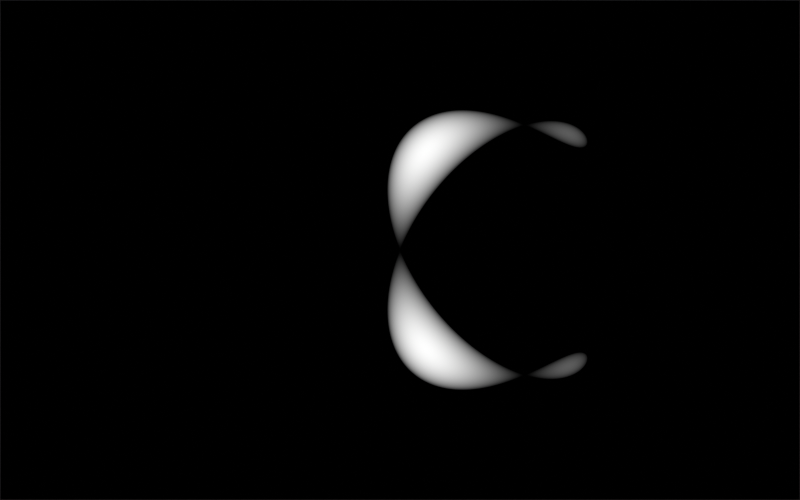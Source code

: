 # Source: patterns-shapes.blend  (saved by Blender 5.4.4; exported with 4.5.12 LTS)
import bpy
from mathutils import Matrix  # noqa: F401  (used for matrix-valued properties, if any)

bpy.ops.wm.read_factory_settings(use_empty=True)
scene = bpy.context.scene
scene.name = 'Example Ampersand Curve.001'

# ---- materials (node trees are filled in below, after node groups)
mat_example_ampersand_curve = bpy.data.materials.new('Example Ampersand Curve')

# ---- node groups
ng_s_ampersand_curve_s = bpy.data.node_groups.new('S_Ampersand Curve_S', 'ShaderNodeTree')
_s = ng_s_ampersand_curve_s.interface.new_socket(name='Value', in_out='OUTPUT', socket_type='NodeSocketFloat')
_s.min_value = 0.0
_s.max_value = 0.0
_s.description = 'A gradient output of the shape'
_s = ng_s_ampersand_curve_s.interface.new_socket(name='Mask', in_out='OUTPUT', socket_type='NodeSocketFloat')
_s.min_value = 0.0
_s.max_value = 0.0
_s.description = 'A black and white mask of the shape'
_s = ng_s_ampersand_curve_s.interface.new_socket(name='Vector', in_out='INPUT', socket_type='NodeSocketVector')
_s.default_value = (0.0, 0.0, 2.147e+09)
_s.min_value = -1.0
_s.max_value = 1.0
_s.hide_value = True
_s.description = 'Coordinates to use. Leave unconnected for automatic Object coordinates'
_s = ng_s_ampersand_curve_s.interface.new_socket(name='Scale', in_out='INPUT', socket_type='NodeSocketFloat')
_s.default_value = 2.0
_s.min_value = -1e+04
_s.max_value = 1e+04
_s.description = 'The scale of the shape'
_N = ng_s_ampersand_curve_s.nodes; _L = ng_s_ampersand_curve_s.links
n0 = _N.new('NodeFrame'); n0.name = 'Frame'; n0.location = (-1273, 626)
n0.label = 'Auto coordinates'
n0.width = 808
n1 = _N.new('NodeFrame'); n1.name = 'Frame.001'; n1.location = (94, -36)
n1.label = 'Compare to special value'
n1.width = 431
n2 = _N.new('ShaderNodeGamma'); n2.name = 'Gamma'; n2.location = (80, 60)
n2.inputs[1].default_value = 2.0
n3 = _N.new('ShaderNodeMath'); n3.name = 'Math.001'; n3.location = (100, -280)
n3.operation = 'MULTIPLY'
n3.inputs[1].default_value = 2.0
n3.inputs[2].default_value = 0.0
n4 = _N.new('ShaderNodeMath'); n4.name = 'Math.006'; n4.location = (900, -300)
n4.operation = 'POWER'
n4.inputs[1].default_value = 2.0
n4.inputs[2].default_value = 0.0
n5 = _N.new('NodeGroupOutput'); n5.name = 'Group Output'; n5.location = (2280, 60)
n6 = _N.new('ShaderNodeMix'); n6.name = 'Mix'; n6.location = (638, -181)
n6.data_type = 'RGBA'
n7 = _N.new('ShaderNodeMath'); n7.name = 'Math.010'; n7.location = (261, -44)
n7.operation = 'COMPARE'
n7.inputs[1].default_value = 2.147e+09
n7.inputs[2].default_value = 0.001
n8 = _N.new('ShaderNodeVectorMath'); n8.name = 'Vector Math.004'; n8.location = (30, -36)
n8.operation = 'DOT_PRODUCT'
n8.inputs[1].default_value = (0.0, 0.0, 1.0)
n9 = _N.new('NodeReroute'); n9.name = 'Reroute.001'; n9.location = (35, -315)
n9.width = 10
n9.socket_idname = 'NodeSocketVector'
n10 = _N.new('ShaderNodeTexCoord'); n10.name = 'Texture Coordinate'; n10.location = (133, -328)
n11 = _N.new('ShaderNodeVectorMath'); n11.name = 'Vector Math.003'; n11.location = (-460, 80)
n11.operation = 'SCALE'
n12 = _N.new('NodeGroupInput'); n12.name = 'Group Input'; n12.location = (-1680, 80)
n13 = _N.new('ShaderNodeVectorMath'); n13.name = 'Vector Math.005'; n13.location = (-200, -240)
n13.operation = 'DOT_PRODUCT'
n13.inputs[1].default_value = (1.0, 0.0, 0.0)
n14 = _N.new('ShaderNodeMath'); n14.name = 'Math'; n14.location = (120, -100)
n14.operation = 'SUBTRACT'
n14.inputs[1].default_value = 1.0
n14.inputs[2].default_value = 0.0
n15 = _N.new('ShaderNodeMath'); n15.name = 'Math.002'; n15.location = (300, -380)
n15.operation = 'SUBTRACT'
n15.inputs[1].default_value = 3.0
n15.inputs[2].default_value = 0.0
n16 = _N.new('ShaderNodeVectorMath'); n16.name = 'Vector Math'; n16.location = (-200, 80)
n16.operation = 'ABSOLUTE'
n17 = _N.new('ShaderNodeMath'); n17.name = 'Math.005'; n17.location = (720, -320)
n17.operation = 'SUBTRACT'
n17.inputs[2].default_value = 0.0
n18 = _N.new('ShaderNodeMath'); n18.name = 'Math.004'; n18.location = (700, 120)
n18.operation = 'MULTIPLY'
n18.inputs[2].default_value = 0.0
n19 = _N.new('ShaderNodeMath'); n19.name = 'Math.003'; n19.location = (400, -160)
n19.operation = 'MULTIPLY'
n19.inputs[2].default_value = 0.0
n20 = _N.new('ShaderNodeMath'); n20.name = 'Math.008'; n20.location = (1180, -60)
n20.operation = 'SUBTRACT'
n20.inputs[2].default_value = 0.0
n21 = _N.new('ShaderNodeVectorMath'); n21.name = 'Vector Math.001'; n21.location = (360, 300)
n21.operation = 'DOT_PRODUCT'
n21.inputs[1].default_value = (-0.25, 0.25, 0.0)
n22 = _N.new('ShaderNodeVectorMath'); n22.name = 'Vector Math.002'; n22.location = (360, 80)
n22.operation = 'DOT_PRODUCT'
n22.inputs[1].default_value = (1.0, 1.0, 0.0)
n23 = _N.new('ShaderNodeMath'); n23.name = 'Math.007'; n23.location = (1440, 100)
n23.operation = 'DIVIDE'
n23.inputs[1].default_value = 0.235
n23.inputs[2].default_value = 0.0
n24 = _N.new('ShaderNodeMath'); n24.name = 'Math.009'; n24.location = (1720, 40)
n24.operation = 'MAXIMUM'
n24.inputs[1].default_value = 0.0
n24.inputs[2].default_value = 0.0
n25 = _N.new('ShaderNodeMath'); n25.name = 'Math.011'; n25.location = (1740, -140)
n25.operation = 'GREATER_THAN'
n25.inputs[1].default_value = 0.0
n25.inputs[2].default_value = 0.0
n26 = _N.new('NodeUndefined'); n26.name = 'Notes'; n26.location = (-337, 429)
n1.parent = n0
n6.parent = n0
n7.parent = n1
n8.parent = n1
n9.parent = n0
n10.parent = n0
_L.new(n11.outputs[0], n16.inputs[0])
_L.new(n16.outputs[0], n2.inputs[0])
_L.new(n2.outputs[0], n21.inputs[0])
_L.new(n21.outputs[1], n18.inputs[0])
_L.new(n3.outputs[0], n15.inputs[0])
_L.new(n15.outputs[0], n19.inputs[1])
_L.new(n14.outputs[0], n19.inputs[0])
_L.new(n3.outputs[0], n17.inputs[1])
_L.new(n2.outputs[0], n22.inputs[0])
_L.new(n22.outputs[1], n17.inputs[0])
_L.new(n17.outputs[0], n4.inputs[0])
_L.new(n4.outputs[0], n20.inputs[1])
_L.new(n19.outputs[0], n18.inputs[1])
_L.new(n18.outputs[0], n20.inputs[0])
_L.new(n25.outputs[0], n5.inputs[1])
_L.new(n12.outputs[1], n11.inputs[3])
_L.new(n7.outputs[0], n6.inputs[0])
_L.new(n8.outputs[1], n7.inputs[0])
_L.new(n10.outputs[3], n6.inputs[7])
_L.new(n9.outputs[0], n8.inputs[0])
_L.new(n9.outputs[0], n6.inputs[6])
_L.new(n12.outputs[0], n9.inputs[0])
_L.new(n6.outputs[2], n11.inputs[0])
_L.new(n20.outputs[0], n25.inputs[0])
_L.new(n20.outputs[0], n23.inputs[0])
_L.new(n13.outputs[1], n14.inputs[0])
_L.new(n13.outputs[1], n3.inputs[0])
_L.new(n11.outputs[0], n13.inputs[0])
_L.new(n23.outputs[0], n24.inputs[0])
_L.new(n24.outputs[0], n5.inputs[0])
n5.is_active_output = True

# ---- material node trees
mat_example_ampersand_curve.use_nodes = True; mat_example_ampersand_curve.node_tree.nodes.clear()
_N = mat_example_ampersand_curve.node_tree.nodes; _L = mat_example_ampersand_curve.node_tree.links
n0 = _N.new('ShaderNodeTexCoord'); n0.name = 'Texture Coordinate'; n0.location = (-700, 0)
n1 = _N.new('ShaderNodeMapping'); n1.name = 'Mapping'; n1.location = (-500, 0)
n1.inputs[1].default_value = (-1.6, -1.0, 0.0)
n1.inputs[3].default_value = (3.2, 2.0, 1.0)
n2 = _N.new('ShaderNodeGroup'); n2.name = 'Group'; n2.location = (-250, 0)
n2.node_tree = ng_s_ampersand_curve_s
n2.inputs[1].default_value = 2.0
n3 = _N.new('ShaderNodeEmission'); n3.name = 'Emission'; n3.location = (50, 0)
n4 = _N.new('ShaderNodeOutputMaterial'); n4.name = 'Material Output'; n4.location = (250, 0)
_L.new(n0.outputs[2], n1.inputs[0])
_L.new(n1.outputs[0], n2.inputs[0])
_L.new(n2.outputs[0], n3.inputs[0])
_L.new(n3.outputs[0], n4.inputs[0])
n4.is_active_output = True

# ---- world
world_black_ampersand_curve = bpy.data.worlds.new('Black Ampersand Curve'); scene.world = world_black_ampersand_curve
world_black_ampersand_curve.use_nodes = True; world_black_ampersand_curve.node_tree.nodes.clear()
_N = world_black_ampersand_curve.node_tree.nodes; _L = world_black_ampersand_curve.node_tree.links
n0 = _N.new('ShaderNodeBackground'); n0.name = 'Background'; n0.location = (-200, 100)
n0.inputs[0].default_value = (0.05, 0.05, 0.05, 1.0)
n1 = _N.new('ShaderNodeOutputWorld'); n1.name = 'World Output'; n1.location = (200, 100)
_L.new(n0.outputs[0], n1.inputs[0])
n1.is_active_output = True
world_black_ampersand_curve.color = (0.0, 0.0, 0.0)
world_black_ampersand_curve.sun_shadow_jitter_overblur = 0.0

# ---- cameras
cam_camera_ampersand_curve_001 = bpy.data.cameras.new('Camera Ampersand Curve.001')
cam_camera_ampersand_curve_001.type = 'ORTHO'
cam_camera_ampersand_curve_001.ortho_scale = 4.8

# ---- meshes
me_plane_ampersand_curve = bpy.data.meshes.new('Plane Ampersand Curve')
me_plane_ampersand_curve.from_pydata([(-2.4, -1.5, 0.0), (2.4, -1.5, 0.0), (2.4, 1.5, 0.0), (-2.4, 1.5, 0.0)], [], [(0, 1, 2, 3)])
_uv = me_plane_ampersand_curve.uv_layers.new(name='UVMap')
_uv.uv.foreach_set('vector', [0.0, 0.0, 1.0, 0.0, 1.0, 1.0, 0.0, 1.0])
me_plane_ampersand_curve.materials.append(mat_example_ampersand_curve)
me_plane_ampersand_curve.update()

# ---- objects
ob_plane_ampersand_curve = bpy.data.objects.new('Plane Ampersand Curve', me_plane_ampersand_curve)
ob_camera_ampersand_curve_001 = bpy.data.objects.new('Camera Ampersand Curve.001', cam_camera_ampersand_curve_001)

# ---- transforms, parenting, visibility, modifiers, constraints
ob_plane_ampersand_curve.location = (0.0, 0.0, 0.0)
ob_camera_ampersand_curve_001.location = (0.0, 0.0, 5.0)

# ---- collection membership
scene.collection.objects.link(ob_plane_ampersand_curve)
scene.collection.objects.link(ob_camera_ampersand_curve_001)

# ---- scene / render settings (as saved in the file)
scene.camera = ob_camera_ampersand_curve_001
scene.frame_start = 1; scene.frame_end = 250; scene.frame_set(1)
scene.render.engine = 'CYCLES'
scene.render.image_settings.exr_codec = 'NONE'
scene.render.resolution_x = 480
scene.render.resolution_y = 300
scene.render.use_bake_clear = False
scene.render.bake_margin = 0
scene.render.bake_bias = 0.0
scene.render.bake_samples = 0
scene.render.simplify_subdivision_render = 0
scene.render.simplify_child_particles_render = 0.0
scene.render.compositor_device = 'GPU'
scene.cycles.use_denoising = False
scene.cycles.samples = 16
scene.eevee.use_volume_custom_range = False
scene.eevee.gtao_distance = 0.0
scene.eevee.use_fast_gi = False
scene.eevee.fast_gi_thickness_near = 0.1
scene.eevee.fast_gi_thickness_far = 0.0
scene.eevee.ray_tracing_options.screen_trace_thickness = 0.1
scene.view_settings.view_transform = 'Standard'
bpy.context.view_layer.update()
